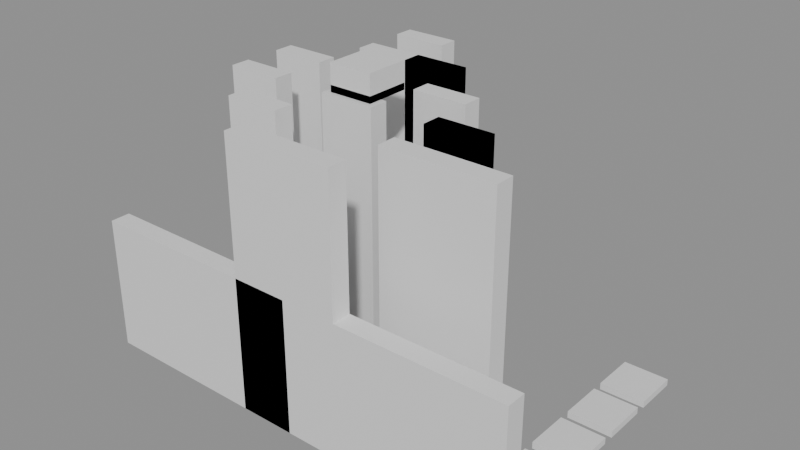# Source: building_lego.blend  (saved by Blender 5.0.119; exported with 4.5.12 LTS)
import bpy
from mathutils import Matrix  # noqa: F401  (used for matrix-valued properties, if any)

bpy.ops.wm.read_factory_settings(use_empty=True)
scene = bpy.context.scene
scene.name = 'Scene'

# ---- collections
col_01_paredes_externas = bpy.data.collections.new('01_Paredes_Externas'); scene.collection.children.link(col_01_paredes_externas)
col_02_paredes_internas = bpy.data.collections.new('02_Paredes_Internas'); scene.collection.children.link(col_02_paredes_internas)
col_03_pisos_escadas = bpy.data.collections.new('03_Pisos_Escadas'); scene.collection.children.link(col_03_pisos_escadas)
col_04_moveis_decoracoes = bpy.data.collections.new('04_Moveis_Decoracoes'); scene.collection.children.link(col_04_moveis_decoracoes)

# ---- materials (node trees are filled in below, after node groups)
mat_mat_parede_externa = bpy.data.materials.new('Mat_Parede_Externa')
mat_mat_parede_interna = bpy.data.materials.new('Mat_Parede_Interna')
mat_mat_pisos = bpy.data.materials.new('Mat_Pisos')
mat_mat_moveis = bpy.data.materials.new('Mat_Moveis')

# ---- material node trees
mat_mat_parede_externa.use_nodes = True; mat_mat_parede_externa.node_tree.nodes.clear()
_N = mat_mat_parede_externa.node_tree.nodes; _L = mat_mat_parede_externa.node_tree.links
n0 = _N.new('ShaderNodeBsdfPrincipled'); n0.name = 'BSDF - Pré-fundamentado'; n0.location = (-200, 100)
n1 = _N.new('ShaderNodeOutputMaterial'); n1.name = 'Saída de material'; n1.location = (200, 100)
_L.new(n0.outputs[0], n1.inputs[0])
n1.is_active_output = True
mat_mat_parede_interna.use_nodes = True; mat_mat_parede_interna.node_tree.nodes.clear()
_N = mat_mat_parede_interna.node_tree.nodes; _L = mat_mat_parede_interna.node_tree.links
n0 = _N.new('ShaderNodeBsdfPrincipled'); n0.name = 'BSDF - Pré-fundamentado'; n0.location = (-200, 100)
n1 = _N.new('ShaderNodeOutputMaterial'); n1.name = 'Saída de material'; n1.location = (200, 100)
_L.new(n0.outputs[0], n1.inputs[0])
n1.is_active_output = True
mat_mat_pisos.use_nodes = True; mat_mat_pisos.node_tree.nodes.clear()
_N = mat_mat_pisos.node_tree.nodes; _L = mat_mat_pisos.node_tree.links
n0 = _N.new('ShaderNodeBsdfPrincipled'); n0.name = 'BSDF - Pré-fundamentado'; n0.location = (-200, 100)
n1 = _N.new('ShaderNodeOutputMaterial'); n1.name = 'Saída de material'; n1.location = (200, 100)
_L.new(n0.outputs[0], n1.inputs[0])
n1.is_active_output = True
mat_mat_moveis.use_nodes = True; mat_mat_moveis.node_tree.nodes.clear()
_N = mat_mat_moveis.node_tree.nodes; _L = mat_mat_moveis.node_tree.links
n0 = _N.new('ShaderNodeBsdfPrincipled'); n0.name = 'BSDF - Pré-fundamentado'; n0.location = (-200, 100)
n1 = _N.new('ShaderNodeOutputMaterial'); n1.name = 'Saída de material'; n1.location = (200, 100)
_L.new(n0.outputs[0], n1.inputs[0])
n1.is_active_output = True

# ---- meshes
me_bloco_stone_wall_4312_2311_z0 = bpy.data.meshes.new('Bloco_stone_wall_4312_2311_z0')
me_bloco_stone_wall_4312_2311_z0.from_pydata([(-0.5, -0.175, -1.2), (0.5, -0.175, -1.2), (0.5, 0.175, -1.2), (-0.5, 0.175, -1.2), (-0.5, -0.175, 1.2), (0.5, -0.175, 1.2), (0.5, 0.175, 1.2), (-0.5, 0.175, 1.2)], [], [(0, 1, 2, 3), (4, 7, 6, 5), (0, 4, 5, 1), (2, 6, 7, 3), (0, 3, 7, 4), (1, 5, 6, 2)])
me_bloco_stone_wall_4312_2311_z0.materials.append(mat_mat_parede_externa)
me_bloco_stone_wall_4312_2311_z0.update()
me_bloco_stone_wall_4313_2311_z0 = bpy.data.meshes.new('Bloco_stone_wall_4313_2311_z0')
me_bloco_stone_wall_4313_2311_z0.from_pydata([(-0.5, -0.175, -1.2), (0.5, -0.175, -1.2), (0.5, 0.175, -1.2), (-0.5, 0.175, -1.2), (-0.5, -0.175, 1.2), (0.5, -0.175, 1.2), (0.5, 0.175, 1.2), (-0.5, 0.175, 1.2)], [], [(0, 1, 2, 3), (4, 7, 6, 5), (0, 4, 5, 1), (2, 6, 7, 3), (0, 3, 7, 4), (1, 5, 6, 2)])
me_bloco_stone_wall_4313_2311_z0.materials.append(mat_mat_parede_externa)
me_bloco_stone_wall_4313_2311_z0.update()
me_bloco_stone_wall_4314_2311_z0 = bpy.data.meshes.new('Bloco_stone_wall_4314_2311_z0')
me_bloco_stone_wall_4314_2311_z0.from_pydata([(-0.5, -0.175, -1.2), (0.5, -0.175, -1.2), (0.5, 0.175, -1.2), (-0.5, 0.175, -1.2), (-0.5, -0.175, 1.2), (0.5, -0.175, 1.2), (0.5, 0.175, 1.2), (-0.5, 0.175, 1.2)], [], [(0, 1, 2, 3), (4, 7, 6, 5), (0, 4, 5, 1), (2, 6, 7, 3), (0, 3, 7, 4), (1, 5, 6, 2)])
me_bloco_stone_wall_4314_2311_z0.materials.append(mat_mat_parede_externa)
me_bloco_stone_wall_4314_2311_z0.update()
me_bloco_stone_wall_4315_2311_z0 = bpy.data.meshes.new('Bloco_stone_wall_4315_2311_z0')
me_bloco_stone_wall_4315_2311_z0.from_pydata([(-0.5, -0.175, -1.2), (0.5, -0.175, -1.2), (0.5, 0.175, -1.2), (-0.5, 0.175, -1.2), (-0.5, -0.175, 1.2), (0.5, -0.175, 1.2), (0.5, 0.175, 1.2), (-0.5, 0.175, 1.2)], [], [(0, 1, 2, 3), (4, 7, 6, 5), (0, 4, 5, 1), (2, 6, 7, 3), (0, 3, 7, 4), (1, 5, 6, 2)])
me_bloco_stone_wall_4315_2311_z0.materials.append(mat_mat_parede_externa)
me_bloco_stone_wall_4315_2311_z0.update()
me_bloco_jungle_wall_4315_2311_z0 = bpy.data.meshes.new('Bloco_jungle_wall_4315_2311_z0')
me_bloco_jungle_wall_4315_2311_z0.from_pydata([(-0.5, -0.175, -1.2), (0.5, -0.175, -1.2), (0.5, 0.175, -1.2), (-0.5, 0.175, -1.2), (-0.5, -0.175, 1.2), (0.5, -0.175, 1.2), (0.5, 0.175, 1.2), (-0.5, 0.175, 1.2)], [], [(0, 1, 2, 3), (4, 7, 6, 5), (0, 4, 5, 1), (2, 6, 7, 3), (0, 3, 7, 4), (1, 5, 6, 2)])
me_bloco_jungle_wall_4315_2311_z0.materials.append(mat_mat_parede_externa)
me_bloco_jungle_wall_4315_2311_z0.update()
me_bloco_jungle_wall_4315_2311_z20 = bpy.data.meshes.new('Bloco_jungle_wall_4315_2311_z20')
me_bloco_jungle_wall_4315_2311_z20.from_pydata([(-0.5, -0.175, -1.2), (0.5, -0.175, -1.2), (0.5, 0.175, -1.2), (-0.5, 0.175, -1.2), (-0.5, -0.175, 1.2), (0.5, -0.175, 1.2), (0.5, 0.175, 1.2), (-0.5, 0.175, 1.2)], [], [(0, 1, 2, 3), (4, 7, 6, 5), (0, 4, 5, 1), (2, 6, 7, 3), (0, 3, 7, 4), (1, 5, 6, 2)])
me_bloco_jungle_wall_4315_2311_z20.materials.append(mat_mat_parede_externa)
me_bloco_jungle_wall_4315_2311_z20.update()
me_bloco_jungle_wall_4316_2311_z0 = bpy.data.meshes.new('Bloco_jungle_wall_4316_2311_z0')
me_bloco_jungle_wall_4316_2311_z0.from_pydata([(-0.5, -0.175, -1.2), (0.5, -0.175, -1.2), (0.5, 0.175, -1.2), (-0.5, 0.175, -1.2), (-0.5, -0.175, 1.2), (0.5, -0.175, 1.2), (0.5, 0.175, 1.2), (-0.5, 0.175, 1.2)], [], [(0, 1, 2, 3), (4, 7, 6, 5), (0, 4, 5, 1), (2, 6, 7, 3), (0, 3, 7, 4), (1, 5, 6, 2)])
me_bloco_jungle_wall_4316_2311_z0.materials.append(mat_mat_parede_externa)
me_bloco_jungle_wall_4316_2311_z0.update()
me_bloco_jungle_wall_4316_2311_z20 = bpy.data.meshes.new('Bloco_jungle_wall_4316_2311_z20')
me_bloco_jungle_wall_4316_2311_z20.from_pydata([(-0.5, -0.175, -1.2), (0.5, -0.175, -1.2), (0.5, 0.175, -1.2), (-0.5, 0.175, -1.2), (-0.5, -0.175, 1.2), (0.5, -0.175, 1.2), (0.5, 0.175, 1.2), (-0.5, 0.175, 1.2)], [], [(0, 1, 2, 3), (4, 7, 6, 5), (0, 4, 5, 1), (2, 6, 7, 3), (0, 3, 7, 4), (1, 5, 6, 2)])
me_bloco_jungle_wall_4316_2311_z20.materials.append(mat_mat_parede_externa)
me_bloco_jungle_wall_4316_2311_z20.update()
me_bloco_stone_wall_4317_2311_z0 = bpy.data.meshes.new('Bloco_stone_wall_4317_2311_z0')
me_bloco_stone_wall_4317_2311_z0.from_pydata([(-0.5, -0.175, -1.2), (0.5, -0.175, -1.2), (0.5, 0.175, -1.2), (-0.5, 0.175, -1.2), (-0.5, -0.175, 1.2), (0.5, -0.175, 1.2), (0.5, 0.175, 1.2), (-0.5, 0.175, 1.2)], [], [(0, 1, 2, 3), (4, 7, 6, 5), (0, 4, 5, 1), (2, 6, 7, 3), (0, 3, 7, 4), (1, 5, 6, 2)])
me_bloco_stone_wall_4317_2311_z0.materials.append(mat_mat_parede_externa)
me_bloco_stone_wall_4317_2311_z0.update()
me_bloco_stone_wall_4318_2311_z0 = bpy.data.meshes.new('Bloco_stone_wall_4318_2311_z0')
me_bloco_stone_wall_4318_2311_z0.from_pydata([(-0.5, -0.175, -1.2), (0.5, -0.175, -1.2), (0.5, 0.175, -1.2), (-0.5, 0.175, -1.2), (-0.5, -0.175, 1.2), (0.5, -0.175, 1.2), (0.5, 0.175, 1.2), (-0.5, 0.175, 1.2)], [], [(0, 1, 2, 3), (4, 7, 6, 5), (0, 4, 5, 1), (2, 6, 7, 3), (0, 3, 7, 4), (1, 5, 6, 2)])
me_bloco_stone_wall_4318_2311_z0.materials.append(mat_mat_parede_externa)
me_bloco_stone_wall_4318_2311_z0.update()
me_bloco_stone_wall_4319_2311_z0 = bpy.data.meshes.new('Bloco_stone_wall_4319_2311_z0')
me_bloco_stone_wall_4319_2311_z0.from_pydata([(-0.5, -0.175, -1.2), (0.5, -0.175, -1.2), (0.5, 0.175, -1.2), (-0.5, 0.175, -1.2), (-0.5, -0.175, 1.2), (0.5, -0.175, 1.2), (0.5, 0.175, 1.2), (-0.5, 0.175, 1.2)], [], [(0, 1, 2, 3), (4, 7, 6, 5), (0, 4, 5, 1), (2, 6, 7, 3), (0, 3, 7, 4), (1, 5, 6, 2)])
me_bloco_stone_wall_4319_2311_z0.materials.append(mat_mat_parede_externa)
me_bloco_stone_wall_4319_2311_z0.update()
me_bloco_stone_arch_4314_2316_z0 = bpy.data.meshes.new('Bloco_stone_arch_4314_2316_z0')
me_bloco_stone_arch_4314_2316_z0.from_pydata([(-0.5, -0.175, -1.2), (0.5, -0.175, -1.2), (0.5, 0.175, -1.2), (-0.5, 0.175, -1.2), (-0.5, -0.175, 1.2), (0.5, -0.175, 1.2), (0.5, 0.175, 1.2), (-0.5, 0.175, 1.2)], [], [(0, 1, 2, 3), (4, 7, 6, 5), (0, 4, 5, 1), (2, 6, 7, 3), (0, 3, 7, 4), (1, 5, 6, 2)])
me_bloco_stone_arch_4314_2316_z0.materials.append(mat_mat_parede_externa)
me_bloco_stone_arch_4314_2316_z0.update()
me_bloco_stone_arch_4314_2316_z20 = bpy.data.meshes.new('Bloco_stone_arch_4314_2316_z20')
me_bloco_stone_arch_4314_2316_z20.from_pydata([(-0.5, -0.175, -1.2), (0.5, -0.175, -1.2), (0.5, 0.175, -1.2), (-0.5, 0.175, -1.2), (-0.5, -0.175, 1.2), (0.5, -0.175, 1.2), (0.5, 0.175, 1.2), (-0.5, 0.175, 1.2)], [], [(0, 1, 2, 3), (4, 7, 6, 5), (0, 4, 5, 1), (2, 6, 7, 3), (0, 3, 7, 4), (1, 5, 6, 2)])
me_bloco_stone_arch_4314_2316_z20.materials.append(mat_mat_parede_externa)
me_bloco_stone_arch_4314_2316_z20.update()
me_bloco_jungle_wall_4314_2312_z0 = bpy.data.meshes.new('Bloco_jungle_wall_4314_2312_z0')
me_bloco_jungle_wall_4314_2312_z0.from_pydata([(-0.5, -0.175, -1.2), (0.5, -0.175, -1.2), (0.5, 0.175, -1.2), (-0.5, 0.175, -1.2), (-0.5, -0.175, 1.2), (0.5, -0.175, 1.2), (0.5, 0.175, 1.2), (-0.5, 0.175, 1.2)], [], [(0, 1, 2, 3), (4, 7, 6, 5), (0, 4, 5, 1), (2, 6, 7, 3), (0, 3, 7, 4), (1, 5, 6, 2)])
me_bloco_jungle_wall_4314_2312_z0.materials.append(mat_mat_parede_interna)
me_bloco_jungle_wall_4314_2312_z0.update()
me_bloco_jungle_wall_4314_2312_z20 = bpy.data.meshes.new('Bloco_jungle_wall_4314_2312_z20')
me_bloco_jungle_wall_4314_2312_z20.from_pydata([(-0.5, -0.175, -1.2), (0.5, -0.175, -1.2), (0.5, 0.175, -1.2), (-0.5, 0.175, -1.2), (-0.5, -0.175, 1.2), (0.5, -0.175, 1.2), (0.5, 0.175, 1.2), (-0.5, 0.175, 1.2)], [], [(0, 1, 2, 3), (4, 7, 6, 5), (0, 4, 5, 1), (2, 6, 7, 3), (0, 3, 7, 4), (1, 5, 6, 2)])
me_bloco_jungle_wall_4314_2312_z20.materials.append(mat_mat_parede_interna)
me_bloco_jungle_wall_4314_2312_z20.update()
me_bloco_jungle_wall_4317_2312_z0 = bpy.data.meshes.new('Bloco_jungle_wall_4317_2312_z0')
me_bloco_jungle_wall_4317_2312_z0.from_pydata([(-0.5, -0.175, -1.2), (0.5, -0.175, -1.2), (0.5, 0.175, -1.2), (-0.5, 0.175, -1.2), (-0.5, -0.175, 1.2), (0.5, -0.175, 1.2), (0.5, 0.175, 1.2), (-0.5, 0.175, 1.2)], [], [(0, 1, 2, 3), (4, 7, 6, 5), (0, 4, 5, 1), (2, 6, 7, 3), (0, 3, 7, 4), (1, 5, 6, 2)])
me_bloco_jungle_wall_4317_2312_z0.materials.append(mat_mat_parede_interna)
me_bloco_jungle_wall_4317_2312_z0.update()
me_bloco_jungle_wall_4317_2312_z20 = bpy.data.meshes.new('Bloco_jungle_wall_4317_2312_z20')
me_bloco_jungle_wall_4317_2312_z20.from_pydata([(-0.5, -0.175, -1.2), (0.5, -0.175, -1.2), (0.5, 0.175, -1.2), (-0.5, 0.175, -1.2), (-0.5, -0.175, 1.2), (0.5, -0.175, 1.2), (0.5, 0.175, 1.2), (-0.5, 0.175, 1.2)], [], [(0, 1, 2, 3), (4, 7, 6, 5), (0, 4, 5, 1), (2, 6, 7, 3), (0, 3, 7, 4), (1, 5, 6, 2)])
me_bloco_jungle_wall_4317_2312_z20.materials.append(mat_mat_parede_interna)
me_bloco_jungle_wall_4317_2312_z20.update()
me_bloco_stone_arch_4318_2312_z0 = bpy.data.meshes.new('Bloco_stone_arch_4318_2312_z0')
me_bloco_stone_arch_4318_2312_z0.from_pydata([(-0.5, -0.175, -1.2), (0.5, -0.175, -1.2), (0.5, 0.175, -1.2), (-0.5, 0.175, -1.2), (-0.5, -0.175, 1.2), (0.5, -0.175, 1.2), (0.5, 0.175, 1.2), (-0.5, 0.175, 1.2)], [], [(0, 1, 2, 3), (4, 7, 6, 5), (0, 4, 5, 1), (2, 6, 7, 3), (0, 3, 7, 4), (1, 5, 6, 2)])
me_bloco_stone_arch_4318_2312_z0.materials.append(mat_mat_parede_interna)
me_bloco_stone_arch_4318_2312_z0.update()
me_bloco_stone_arch_4318_2312_z20 = bpy.data.meshes.new('Bloco_stone_arch_4318_2312_z20')
me_bloco_stone_arch_4318_2312_z20.from_pydata([(-0.5, -0.175, -1.2), (0.5, -0.175, -1.2), (0.5, 0.175, -1.2), (-0.5, 0.175, -1.2), (-0.5, -0.175, 1.2), (0.5, -0.175, 1.2), (0.5, 0.175, 1.2), (-0.5, 0.175, 1.2)], [], [(0, 1, 2, 3), (4, 7, 6, 5), (0, 4, 5, 1), (2, 6, 7, 3), (0, 3, 7, 4), (1, 5, 6, 2)])
me_bloco_stone_arch_4318_2312_z20.materials.append(mat_mat_parede_interna)
me_bloco_stone_arch_4318_2312_z20.update()
me_bloco_jungle_wall_4313_2313_z0 = bpy.data.meshes.new('Bloco_jungle_wall_4313_2313_z0')
me_bloco_jungle_wall_4313_2313_z0.from_pydata([(-0.5, -0.175, -1.2), (0.5, -0.175, -1.2), (0.5, 0.175, -1.2), (-0.5, 0.175, -1.2), (-0.5, -0.175, 1.2), (0.5, -0.175, 1.2), (0.5, 0.175, 1.2), (-0.5, 0.175, 1.2)], [], [(0, 1, 2, 3), (4, 7, 6, 5), (0, 4, 5, 1), (2, 6, 7, 3), (0, 3, 7, 4), (1, 5, 6, 2)])
me_bloco_jungle_wall_4313_2313_z0.materials.append(mat_mat_parede_interna)
me_bloco_jungle_wall_4313_2313_z0.update()
me_bloco_jungle_wall_4313_2313_z20 = bpy.data.meshes.new('Bloco_jungle_wall_4313_2313_z20')
me_bloco_jungle_wall_4313_2313_z20.from_pydata([(-0.5, -0.175, -1.2), (0.5, -0.175, -1.2), (0.5, 0.175, -1.2), (-0.5, 0.175, -1.2), (-0.5, -0.175, 1.2), (0.5, -0.175, 1.2), (0.5, 0.175, 1.2), (-0.5, 0.175, 1.2)], [], [(0, 1, 2, 3), (4, 7, 6, 5), (0, 4, 5, 1), (2, 6, 7, 3), (0, 3, 7, 4), (1, 5, 6, 2)])
me_bloco_jungle_wall_4313_2313_z20.materials.append(mat_mat_parede_interna)
me_bloco_jungle_wall_4313_2313_z20.update()
me_bloco_stone_wall_4315_2313_z0 = bpy.data.meshes.new('Bloco_stone_wall_4315_2313_z0')
me_bloco_stone_wall_4315_2313_z0.from_pydata([(-0.5, -0.175, -1.2), (0.5, -0.175, -1.2), (0.5, 0.175, -1.2), (-0.5, 0.175, -1.2), (-0.5, -0.175, 1.2), (0.5, -0.175, 1.2), (0.5, 0.175, 1.2), (-0.5, 0.175, 1.2)], [], [(0, 1, 2, 3), (4, 7, 6, 5), (0, 4, 5, 1), (2, 6, 7, 3), (0, 3, 7, 4), (1, 5, 6, 2)])
me_bloco_stone_wall_4315_2313_z0.materials.append(mat_mat_parede_interna)
me_bloco_stone_wall_4315_2313_z0.update()
me_bloco_stone_wall_4315_2313_z20 = bpy.data.meshes.new('Bloco_stone_wall_4315_2313_z20')
me_bloco_stone_wall_4315_2313_z20.from_pydata([(-0.5, -0.175, -1.2), (0.5, -0.175, -1.2), (0.5, 0.175, -1.2), (-0.5, 0.175, -1.2), (-0.5, -0.175, 1.2), (0.5, -0.175, 1.2), (0.5, 0.175, 1.2), (-0.5, 0.175, 1.2)], [], [(0, 1, 2, 3), (4, 7, 6, 5), (0, 4, 5, 1), (2, 6, 7, 3), (0, 3, 7, 4), (1, 5, 6, 2)])
me_bloco_stone_wall_4315_2313_z20.materials.append(mat_mat_parede_interna)
me_bloco_stone_wall_4315_2313_z20.update()
me_bloco_jungle_wall_4317_2313_z0 = bpy.data.meshes.new('Bloco_jungle_wall_4317_2313_z0')
me_bloco_jungle_wall_4317_2313_z0.from_pydata([(-0.5, -0.175, -1.2), (0.5, -0.175, -1.2), (0.5, 0.175, -1.2), (-0.5, 0.175, -1.2), (-0.5, -0.175, 1.2), (0.5, -0.175, 1.2), (0.5, 0.175, 1.2), (-0.5, 0.175, 1.2)], [], [(0, 1, 2, 3), (4, 7, 6, 5), (0, 4, 5, 1), (2, 6, 7, 3), (0, 3, 7, 4), (1, 5, 6, 2)])
me_bloco_jungle_wall_4317_2313_z0.materials.append(mat_mat_parede_interna)
me_bloco_jungle_wall_4317_2313_z0.update()
me_bloco_jungle_wall_4317_2313_z0_001 = bpy.data.meshes.new('Bloco_jungle_wall_4317_2313_z0.001')
me_bloco_jungle_wall_4317_2313_z0_001.from_pydata([(-0.5, -0.175, -1.2), (0.5, -0.175, -1.2), (0.5, 0.175, -1.2), (-0.5, 0.175, -1.2), (-0.5, -0.175, 1.2), (0.5, -0.175, 1.2), (0.5, 0.175, 1.2), (-0.5, 0.175, 1.2)], [], [(0, 1, 2, 3), (4, 7, 6, 5), (0, 4, 5, 1), (2, 6, 7, 3), (0, 3, 7, 4), (1, 5, 6, 2)])
me_bloco_jungle_wall_4317_2313_z0_001.materials.append(mat_mat_parede_interna)
me_bloco_jungle_wall_4317_2313_z0_001.update()
me_bloco_jungle_wall_4317_2313_z20 = bpy.data.meshes.new('Bloco_jungle_wall_4317_2313_z20')
me_bloco_jungle_wall_4317_2313_z20.from_pydata([(-0.5, -0.175, -1.2), (0.5, -0.175, -1.2), (0.5, 0.175, -1.2), (-0.5, 0.175, -1.2), (-0.5, -0.175, 1.2), (0.5, -0.175, 1.2), (0.5, 0.175, 1.2), (-0.5, 0.175, 1.2)], [], [(0, 1, 2, 3), (4, 7, 6, 5), (0, 4, 5, 1), (2, 6, 7, 3), (0, 3, 7, 4), (1, 5, 6, 2)])
me_bloco_jungle_wall_4317_2313_z20.materials.append(mat_mat_parede_interna)
me_bloco_jungle_wall_4317_2313_z20.update()
me_bloco_jungle_wall_4317_2313_z20_001 = bpy.data.meshes.new('Bloco_jungle_wall_4317_2313_z20.001')
me_bloco_jungle_wall_4317_2313_z20_001.from_pydata([(-0.5, -0.175, -1.2), (0.5, -0.175, -1.2), (0.5, 0.175, -1.2), (-0.5, 0.175, -1.2), (-0.5, -0.175, 1.2), (0.5, -0.175, 1.2), (0.5, 0.175, 1.2), (-0.5, 0.175, 1.2)], [], [(0, 1, 2, 3), (4, 7, 6, 5), (0, 4, 5, 1), (2, 6, 7, 3), (0, 3, 7, 4), (1, 5, 6, 2)])
me_bloco_jungle_wall_4317_2313_z20_001.materials.append(mat_mat_parede_interna)
me_bloco_jungle_wall_4317_2313_z20_001.update()
me_bloco_jungle_wall_4313_2314_z0 = bpy.data.meshes.new('Bloco_jungle_wall_4313_2314_z0')
me_bloco_jungle_wall_4313_2314_z0.from_pydata([(-0.5, -0.175, -1.2), (0.5, -0.175, -1.2), (0.5, 0.175, -1.2), (-0.5, 0.175, -1.2), (-0.5, -0.175, 1.2), (0.5, -0.175, 1.2), (0.5, 0.175, 1.2), (-0.5, 0.175, 1.2)], [], [(0, 1, 2, 3), (4, 7, 6, 5), (0, 4, 5, 1), (2, 6, 7, 3), (0, 3, 7, 4), (1, 5, 6, 2)])
me_bloco_jungle_wall_4313_2314_z0.materials.append(mat_mat_parede_interna)
me_bloco_jungle_wall_4313_2314_z0.update()
me_bloco_jungle_wall_4313_2314_z20 = bpy.data.meshes.new('Bloco_jungle_wall_4313_2314_z20')
me_bloco_jungle_wall_4313_2314_z20.from_pydata([(-0.5, -0.175, -1.2), (0.5, -0.175, -1.2), (0.5, 0.175, -1.2), (-0.5, 0.175, -1.2), (-0.5, -0.175, 1.2), (0.5, -0.175, 1.2), (0.5, 0.175, 1.2), (-0.5, 0.175, 1.2)], [], [(0, 1, 2, 3), (4, 7, 6, 5), (0, 4, 5, 1), (2, 6, 7, 3), (0, 3, 7, 4), (1, 5, 6, 2)])
me_bloco_jungle_wall_4313_2314_z20.materials.append(mat_mat_parede_interna)
me_bloco_jungle_wall_4313_2314_z20.update()
me_bloco_jungle_wall_4316_2314_z0 = bpy.data.meshes.new('Bloco_jungle_wall_4316_2314_z0')
me_bloco_jungle_wall_4316_2314_z0.from_pydata([(-0.5, -0.175, -1.2), (0.5, -0.175, -1.2), (0.5, 0.175, -1.2), (-0.5, 0.175, -1.2), (-0.5, -0.175, 1.2), (0.5, -0.175, 1.2), (0.5, 0.175, 1.2), (-0.5, 0.175, 1.2)], [], [(0, 1, 2, 3), (4, 7, 6, 5), (0, 4, 5, 1), (2, 6, 7, 3), (0, 3, 7, 4), (1, 5, 6, 2)])
me_bloco_jungle_wall_4316_2314_z0.materials.append(mat_mat_parede_interna)
me_bloco_jungle_wall_4316_2314_z0.update()
me_bloco_stone_arch_4316_2314_z1 = bpy.data.meshes.new('Bloco_stone_arch_4316_2314_z1')
me_bloco_stone_arch_4316_2314_z1.from_pydata([(-0.5, -0.175, -1.2), (0.5, -0.175, -1.2), (0.5, 0.175, -1.2), (-0.5, 0.175, -1.2), (-0.5, -0.175, 1.2), (0.5, -0.175, 1.2), (0.5, 0.175, 1.2), (-0.5, 0.175, 1.2)], [], [(0, 1, 2, 3), (4, 7, 6, 5), (0, 4, 5, 1), (2, 6, 7, 3), (0, 3, 7, 4), (1, 5, 6, 2)])
me_bloco_stone_arch_4316_2314_z1.materials.append(mat_mat_parede_interna)
me_bloco_stone_arch_4316_2314_z1.update()
me_bloco_jungle_wall_4316_2314_z20 = bpy.data.meshes.new('Bloco_jungle_wall_4316_2314_z20')
me_bloco_jungle_wall_4316_2314_z20.from_pydata([(-0.5, -0.175, -1.2), (0.5, -0.175, -1.2), (0.5, 0.175, -1.2), (-0.5, 0.175, -1.2), (-0.5, -0.175, 1.2), (0.5, -0.175, 1.2), (0.5, 0.175, 1.2), (-0.5, 0.175, 1.2)], [], [(0, 1, 2, 3), (4, 7, 6, 5), (0, 4, 5, 1), (2, 6, 7, 3), (0, 3, 7, 4), (1, 5, 6, 2)])
me_bloco_jungle_wall_4316_2314_z20.materials.append(mat_mat_parede_interna)
me_bloco_jungle_wall_4316_2314_z20.update()
me_bloco_jungle_wall_4314_2315_z0 = bpy.data.meshes.new('Bloco_jungle_wall_4314_2315_z0')
me_bloco_jungle_wall_4314_2315_z0.from_pydata([(-0.5, -0.175, -1.2), (0.5, -0.175, -1.2), (0.5, 0.175, -1.2), (-0.5, 0.175, -1.2), (-0.5, -0.175, 1.2), (0.5, -0.175, 1.2), (0.5, 0.175, 1.2), (-0.5, 0.175, 1.2)], [], [(0, 1, 2, 3), (4, 7, 6, 5), (0, 4, 5, 1), (2, 6, 7, 3), (0, 3, 7, 4), (1, 5, 6, 2)])
me_bloco_jungle_wall_4314_2315_z0.materials.append(mat_mat_parede_interna)
me_bloco_jungle_wall_4314_2315_z0.update()
me_bloco_jungle_wall_4314_2315_z20 = bpy.data.meshes.new('Bloco_jungle_wall_4314_2315_z20')
me_bloco_jungle_wall_4314_2315_z20.from_pydata([(-0.5, -0.175, -1.2), (0.5, -0.175, -1.2), (0.5, 0.175, -1.2), (-0.5, 0.175, -1.2), (-0.5, -0.175, 1.2), (0.5, -0.175, 1.2), (0.5, 0.175, 1.2), (-0.5, 0.175, 1.2)], [], [(0, 1, 2, 3), (4, 7, 6, 5), (0, 4, 5, 1), (2, 6, 7, 3), (0, 3, 7, 4), (1, 5, 6, 2)])
me_bloco_jungle_wall_4314_2315_z20.materials.append(mat_mat_parede_interna)
me_bloco_jungle_wall_4314_2315_z20.update()
me_bloco_jungle_wall_4315_2315_z0 = bpy.data.meshes.new('Bloco_jungle_wall_4315_2315_z0')
me_bloco_jungle_wall_4315_2315_z0.from_pydata([(-0.5, -0.175, -1.2), (0.5, -0.175, -1.2), (0.5, 0.175, -1.2), (-0.5, 0.175, -1.2), (-0.5, -0.175, 1.2), (0.5, -0.175, 1.2), (0.5, 0.175, 1.2), (-0.5, 0.175, 1.2)], [], [(0, 1, 2, 3), (4, 7, 6, 5), (0, 4, 5, 1), (2, 6, 7, 3), (0, 3, 7, 4), (1, 5, 6, 2)])
me_bloco_jungle_wall_4315_2315_z0.materials.append(mat_mat_parede_interna)
me_bloco_jungle_wall_4315_2315_z0.update()
me_bloco_jungle_wall_4315_2315_z0_001 = bpy.data.meshes.new('Bloco_jungle_wall_4315_2315_z0.001')
me_bloco_jungle_wall_4315_2315_z0_001.from_pydata([(-0.5, -0.175, -1.2), (0.5, -0.175, -1.2), (0.5, 0.175, -1.2), (-0.5, 0.175, -1.2), (-0.5, -0.175, 1.2), (0.5, -0.175, 1.2), (0.5, 0.175, 1.2), (-0.5, 0.175, 1.2)], [], [(0, 1, 2, 3), (4, 7, 6, 5), (0, 4, 5, 1), (2, 6, 7, 3), (0, 3, 7, 4), (1, 5, 6, 2)])
me_bloco_jungle_wall_4315_2315_z0_001.materials.append(mat_mat_parede_interna)
me_bloco_jungle_wall_4315_2315_z0_001.update()
me_bloco_jungle_wall_4315_2315_z20 = bpy.data.meshes.new('Bloco_jungle_wall_4315_2315_z20')
me_bloco_jungle_wall_4315_2315_z20.from_pydata([(-0.5, -0.175, -1.2), (0.5, -0.175, -1.2), (0.5, 0.175, -1.2), (-0.5, 0.175, -1.2), (-0.5, -0.175, 1.2), (0.5, -0.175, 1.2), (0.5, 0.175, 1.2), (-0.5, 0.175, 1.2)], [], [(0, 1, 2, 3), (4, 7, 6, 5), (0, 4, 5, 1), (2, 6, 7, 3), (0, 3, 7, 4), (1, 5, 6, 2)])
me_bloco_jungle_wall_4315_2315_z20.materials.append(mat_mat_parede_interna)
me_bloco_jungle_wall_4315_2315_z20.update()
me_bloco_jungle_wall_4315_2315_z20_001 = bpy.data.meshes.new('Bloco_jungle_wall_4315_2315_z20.001')
me_bloco_jungle_wall_4315_2315_z20_001.from_pydata([(-0.5, -0.175, -1.2), (0.5, -0.175, -1.2), (0.5, 0.175, -1.2), (-0.5, 0.175, -1.2), (-0.5, -0.175, 1.2), (0.5, -0.175, 1.2), (0.5, 0.175, 1.2), (-0.5, 0.175, 1.2)], [], [(0, 1, 2, 3), (4, 7, 6, 5), (0, 4, 5, 1), (2, 6, 7, 3), (0, 3, 7, 4), (1, 5, 6, 2)])
me_bloco_jungle_wall_4315_2315_z20_001.materials.append(mat_mat_parede_interna)
me_bloco_jungle_wall_4315_2315_z20_001.update()
me_piso_cave_steps_4315_2312_z0 = bpy.data.meshes.new('Piso_cave_steps_4315_2312_z0')
me_piso_cave_steps_4315_2312_z0.from_pydata([(-0.5, -0.5, -0.05), (0.5, -0.5, -0.05), (0.5, 0.5, -0.05), (-0.5, 0.5, -0.05), (-0.5, -0.5, 0.05), (0.5, -0.5, 0.05), (0.5, 0.5, 0.05), (-0.5, 0.5, 0.05)], [], [(0, 1, 2, 3), (4, 7, 6, 5), (0, 4, 5, 1), (2, 6, 7, 3), (0, 3, 7, 4), (1, 5, 6, 2)])
me_piso_cave_steps_4315_2312_z0.materials.append(mat_mat_pisos)
me_piso_cave_steps_4315_2312_z0.update()
me_piso_cave_steps_4316_2312_z0 = bpy.data.meshes.new('Piso_cave_steps_4316_2312_z0')
me_piso_cave_steps_4316_2312_z0.from_pydata([(-0.5, -0.5, -0.05), (0.5, -0.5, -0.05), (0.5, 0.5, -0.05), (-0.5, 0.5, -0.05), (-0.5, -0.5, 0.05), (0.5, -0.5, 0.05), (0.5, 0.5, 0.05), (-0.5, 0.5, 0.05)], [], [(0, 1, 2, 3), (4, 7, 6, 5), (0, 4, 5, 1), (2, 6, 7, 3), (0, 3, 7, 4), (1, 5, 6, 2)])
me_piso_cave_steps_4316_2312_z0.materials.append(mat_mat_pisos)
me_piso_cave_steps_4316_2312_z0.update()
me_piso_stone_4315_2313_z0 = bpy.data.meshes.new('Piso_stone_4315_2313_z0')
me_piso_stone_4315_2313_z0.from_pydata([(-0.5, -0.5, -0.05), (0.5, -0.5, -0.05), (0.5, 0.5, -0.05), (-0.5, 0.5, -0.05), (-0.5, -0.5, 0.05), (0.5, -0.5, 0.05), (0.5, 0.5, 0.05), (-0.5, 0.5, 0.05)], [], [(0, 1, 2, 3), (4, 7, 6, 5), (0, 4, 5, 1), (2, 6, 7, 3), (0, 3, 7, 4), (1, 5, 6, 2)])
me_piso_stone_4315_2313_z0.materials.append(mat_mat_pisos)
me_piso_stone_4315_2313_z0.update()
me_piso_cave_steps_4315_2313_z0 = bpy.data.meshes.new('Piso_cave_steps_4315_2313_z0')
me_piso_cave_steps_4315_2313_z0.from_pydata([(-0.5, -0.5, -0.05), (0.5, -0.5, -0.05), (0.5, 0.5, -0.05), (-0.5, 0.5, -0.05), (-0.5, -0.5, 0.05), (0.5, -0.5, 0.05), (0.5, 0.5, 0.05), (-0.5, 0.5, 0.05)], [], [(0, 1, 2, 3), (4, 7, 6, 5), (0, 4, 5, 1), (2, 6, 7, 3), (0, 3, 7, 4), (1, 5, 6, 2)])
me_piso_cave_steps_4315_2313_z0.materials.append(mat_mat_pisos)
me_piso_cave_steps_4315_2313_z0.update()
me_piso_cave_steps_4316_2313_z0 = bpy.data.meshes.new('Piso_cave_steps_4316_2313_z0')
me_piso_cave_steps_4316_2313_z0.from_pydata([(-0.5, -0.5, -0.05), (0.5, -0.5, -0.05), (0.5, 0.5, -0.05), (-0.5, 0.5, -0.05), (-0.5, -0.5, 0.05), (0.5, -0.5, 0.05), (0.5, 0.5, 0.05), (-0.5, 0.5, 0.05)], [], [(0, 1, 2, 3), (4, 7, 6, 5), (0, 4, 5, 1), (2, 6, 7, 3), (0, 3, 7, 4), (1, 5, 6, 2)])
me_piso_cave_steps_4316_2313_z0.materials.append(mat_mat_pisos)
me_piso_cave_steps_4316_2313_z0.update()
me_movel_dirt_4319_2312_z0 = bpy.data.meshes.new('Movel_dirt_4319_2312_z0')
me_movel_dirt_4319_2312_z0.from_pydata([(-0.4, -0.4, -0.06), (0.4, -0.4, -0.06), (0.4, 0.4, -0.06), (-0.4, 0.4, -0.06), (-0.4, -0.4, 0.06), (0.4, -0.4, 0.06), (0.4, 0.4, 0.06), (-0.4, 0.4, 0.06)], [], [(0, 1, 2, 3), (4, 7, 6, 5), (0, 4, 5, 1), (2, 6, 7, 3), (0, 3, 7, 4), (1, 5, 6, 2)])
me_movel_dirt_4319_2312_z0.materials.append(mat_mat_moveis)
me_movel_dirt_4319_2312_z0.update()
me_movel_light_4315_2313_z40 = bpy.data.meshes.new('Movel_light_4315_2313_z40')
me_movel_light_4315_2313_z40.from_pydata([(-0.4, -0.4, -0.06), (0.4, -0.4, -0.06), (0.4, 0.4, -0.06), (-0.4, 0.4, -0.06), (-0.4, -0.4, 0.06), (0.4, -0.4, 0.06), (0.4, 0.4, 0.06), (-0.4, 0.4, 0.06)], [], [(0, 1, 2, 3), (4, 7, 6, 5), (0, 4, 5, 1), (2, 6, 7, 3), (0, 3, 7, 4), (1, 5, 6, 2)])
me_movel_light_4315_2313_z40.materials.append(mat_mat_moveis)
me_movel_light_4315_2313_z40.update()
me_movel_pylon_4315_2313_z40 = bpy.data.meshes.new('Movel_pylon_4315_2313_z40')
me_movel_pylon_4315_2313_z40.from_pydata([(-0.4, -0.4, -0.24), (0.4, -0.4, -0.24), (0.4, 0.4, -0.24), (-0.4, 0.4, -0.24), (-0.4, -0.4, 0.24), (0.4, -0.4, 0.24), (0.4, 0.4, 0.24), (-0.4, 0.4, 0.24)], [], [(0, 1, 2, 3), (4, 7, 6, 5), (0, 4, 5, 1), (2, 6, 7, 3), (0, 3, 7, 4), (1, 5, 6, 2)])
me_movel_pylon_4315_2313_z40.materials.append(mat_mat_moveis)
me_movel_pylon_4315_2313_z40.update()
me_movel_dirt_4319_2313_z0 = bpy.data.meshes.new('Movel_dirt_4319_2313_z0')
me_movel_dirt_4319_2313_z0.from_pydata([(-0.4, -0.4, -0.06), (0.4, -0.4, -0.06), (0.4, 0.4, -0.06), (-0.4, 0.4, -0.06), (-0.4, -0.4, 0.06), (0.4, -0.4, 0.06), (0.4, 0.4, 0.06), (-0.4, 0.4, 0.06)], [], [(0, 1, 2, 3), (4, 7, 6, 5), (0, 4, 5, 1), (2, 6, 7, 3), (0, 3, 7, 4), (1, 5, 6, 2)])
me_movel_dirt_4319_2313_z0.materials.append(mat_mat_moveis)
me_movel_dirt_4319_2313_z0.update()
me_movel_dirt_4319_2314_z0 = bpy.data.meshes.new('Movel_dirt_4319_2314_z0')
me_movel_dirt_4319_2314_z0.from_pydata([(-0.4, -0.4, -0.06), (0.4, -0.4, -0.06), (0.4, 0.4, -0.06), (-0.4, 0.4, -0.06), (-0.4, -0.4, 0.06), (0.4, -0.4, 0.06), (0.4, 0.4, 0.06), (-0.4, 0.4, 0.06)], [], [(0, 1, 2, 3), (4, 7, 6, 5), (0, 4, 5, 1), (2, 6, 7, 3), (0, 3, 7, 4), (1, 5, 6, 2)])
me_movel_dirt_4319_2314_z0.materials.append(mat_mat_moveis)
me_movel_dirt_4319_2314_z0.update()
me_movel_rock_4312_2315_z_1 = bpy.data.meshes.new('Movel_rock_4312_2315_z-1')
me_movel_rock_4312_2315_z_1.from_pydata([(-0.4, -0.4, -0.18), (0.4, -0.4, -0.18), (0.4, 0.4, -0.18), (-0.4, 0.4, -0.18), (-0.4, -0.4, 0.18), (0.4, -0.4, 0.18), (0.4, 0.4, 0.18), (-0.4, 0.4, 0.18)], [], [(0, 1, 2, 3), (4, 7, 6, 5), (0, 4, 5, 1), (2, 6, 7, 3), (0, 3, 7, 4), (1, 5, 6, 2)])
me_movel_rock_4312_2315_z_1.materials.append(mat_mat_moveis)
me_movel_rock_4312_2315_z_1.update()
me_movel_dirt_4319_2315_z0 = bpy.data.meshes.new('Movel_dirt_4319_2315_z0')
me_movel_dirt_4319_2315_z0.from_pydata([(-0.4, -0.4, -0.06), (0.4, -0.4, -0.06), (0.4, 0.4, -0.06), (-0.4, 0.4, -0.06), (-0.4, -0.4, 0.06), (0.4, -0.4, 0.06), (0.4, 0.4, 0.06), (-0.4, 0.4, 0.06)], [], [(0, 1, 2, 3), (4, 7, 6, 5), (0, 4, 5, 1), (2, 6, 7, 3), (0, 3, 7, 4), (1, 5, 6, 2)])
me_movel_dirt_4319_2315_z0.materials.append(mat_mat_moveis)
me_movel_dirt_4319_2315_z0.update()

# ---- objects
ob_parede_externa_norte_y2311_x4312_4319 = bpy.data.objects.new('Parede_Externa_Norte_Y2311_X4312_4319', None)
ob_bloco_stone_wall_4312_2311_z0 = bpy.data.objects.new('Bloco_stone_wall_4312_2311_z0', me_bloco_stone_wall_4312_2311_z0)
ob_bloco_stone_wall_4313_2311_z0 = bpy.data.objects.new('Bloco_stone_wall_4313_2311_z0', me_bloco_stone_wall_4313_2311_z0)
ob_bloco_stone_wall_4314_2311_z0 = bpy.data.objects.new('Bloco_stone_wall_4314_2311_z0', me_bloco_stone_wall_4314_2311_z0)
ob_bloco_stone_wall_4315_2311_z0 = bpy.data.objects.new('Bloco_stone_wall_4315_2311_z0', me_bloco_stone_wall_4315_2311_z0)
ob_bloco_jungle_wall_4315_2311_z0 = bpy.data.objects.new('Bloco_jungle_wall_4315_2311_z0', me_bloco_jungle_wall_4315_2311_z0)
ob_bloco_jungle_wall_4315_2311_z20 = bpy.data.objects.new('Bloco_jungle_wall_4315_2311_z20', me_bloco_jungle_wall_4315_2311_z20)
ob_bloco_jungle_wall_4316_2311_z0 = bpy.data.objects.new('Bloco_jungle_wall_4316_2311_z0', me_bloco_jungle_wall_4316_2311_z0)
ob_bloco_jungle_wall_4316_2311_z20 = bpy.data.objects.new('Bloco_jungle_wall_4316_2311_z20', me_bloco_jungle_wall_4316_2311_z20)
ob_bloco_stone_wall_4317_2311_z0 = bpy.data.objects.new('Bloco_stone_wall_4317_2311_z0', me_bloco_stone_wall_4317_2311_z0)
ob_bloco_stone_wall_4318_2311_z0 = bpy.data.objects.new('Bloco_stone_wall_4318_2311_z0', me_bloco_stone_wall_4318_2311_z0)
ob_bloco_stone_wall_4319_2311_z0 = bpy.data.objects.new('Bloco_stone_wall_4319_2311_z0', me_bloco_stone_wall_4319_2311_z0)
ob_parede_externa_sul_y2316_x4314_4314 = bpy.data.objects.new('Parede_Externa_Sul_Y2316_X4314_4314', None)
ob_bloco_stone_arch_4314_2316_z0 = bpy.data.objects.new('Bloco_stone_arch_4314_2316_z0', me_bloco_stone_arch_4314_2316_z0)
ob_bloco_stone_arch_4314_2316_z20 = bpy.data.objects.new('Bloco_stone_arch_4314_2316_z20', me_bloco_stone_arch_4314_2316_z20)
ob_parede_interna_ew_02_y2312_x4314_4314 = bpy.data.objects.new('Parede_Interna_EW_02_Y2312_X4314_4314', None)
ob_bloco_jungle_wall_4314_2312_z0 = bpy.data.objects.new('Bloco_jungle_wall_4314_2312_z0', me_bloco_jungle_wall_4314_2312_z0)
ob_bloco_jungle_wall_4314_2312_z20 = bpy.data.objects.new('Bloco_jungle_wall_4314_2312_z20', me_bloco_jungle_wall_4314_2312_z20)
ob_parede_interna_ew_03_y2312_x4317_4318 = bpy.data.objects.new('Parede_Interna_EW_03_Y2312_X4317_4318', None)
ob_bloco_jungle_wall_4317_2312_z0 = bpy.data.objects.new('Bloco_jungle_wall_4317_2312_z0', me_bloco_jungle_wall_4317_2312_z0)
ob_bloco_jungle_wall_4317_2312_z20 = bpy.data.objects.new('Bloco_jungle_wall_4317_2312_z20', me_bloco_jungle_wall_4317_2312_z20)
ob_bloco_stone_arch_4318_2312_z0 = bpy.data.objects.new('Bloco_stone_arch_4318_2312_z0', me_bloco_stone_arch_4318_2312_z0)
ob_bloco_stone_arch_4318_2312_z20 = bpy.data.objects.new('Bloco_stone_arch_4318_2312_z20', me_bloco_stone_arch_4318_2312_z20)
ob_parede_interna_ew_04_y2313_x4313_4317 = bpy.data.objects.new('Parede_Interna_EW_04_Y2313_X4313_4317', None)
ob_bloco_jungle_wall_4313_2313_z0 = bpy.data.objects.new('Bloco_jungle_wall_4313_2313_z0', me_bloco_jungle_wall_4313_2313_z0)
ob_bloco_jungle_wall_4313_2313_z20 = bpy.data.objects.new('Bloco_jungle_wall_4313_2313_z20', me_bloco_jungle_wall_4313_2313_z20)
ob_bloco_stone_wall_4315_2313_z0 = bpy.data.objects.new('Bloco_stone_wall_4315_2313_z0', me_bloco_stone_wall_4315_2313_z0)
ob_bloco_stone_wall_4315_2313_z20 = bpy.data.objects.new('Bloco_stone_wall_4315_2313_z20', me_bloco_stone_wall_4315_2313_z20)
ob_bloco_jungle_wall_4317_2313_z0 = bpy.data.objects.new('Bloco_jungle_wall_4317_2313_z0', me_bloco_jungle_wall_4317_2313_z0)
ob_bloco_jungle_wall_4317_2313_z0_001 = bpy.data.objects.new('Bloco_jungle_wall_4317_2313_z0.001', me_bloco_jungle_wall_4317_2313_z0_001)
ob_bloco_jungle_wall_4317_2313_z20 = bpy.data.objects.new('Bloco_jungle_wall_4317_2313_z20', me_bloco_jungle_wall_4317_2313_z20)
ob_bloco_jungle_wall_4317_2313_z20_001 = bpy.data.objects.new('Bloco_jungle_wall_4317_2313_z20.001', me_bloco_jungle_wall_4317_2313_z20_001)
ob_parede_interna_ew_05_y2314_x4313_4313 = bpy.data.objects.new('Parede_Interna_EW_05_Y2314_X4313_4313', None)
ob_bloco_jungle_wall_4313_2314_z0 = bpy.data.objects.new('Bloco_jungle_wall_4313_2314_z0', me_bloco_jungle_wall_4313_2314_z0)
ob_bloco_jungle_wall_4313_2314_z20 = bpy.data.objects.new('Bloco_jungle_wall_4313_2314_z20', me_bloco_jungle_wall_4313_2314_z20)
ob_parede_interna_ew_06_y2314_x4316_4316 = bpy.data.objects.new('Parede_Interna_EW_06_Y2314_X4316_4316', None)
ob_bloco_jungle_wall_4316_2314_z0 = bpy.data.objects.new('Bloco_jungle_wall_4316_2314_z0', me_bloco_jungle_wall_4316_2314_z0)
ob_bloco_stone_arch_4316_2314_z1 = bpy.data.objects.new('Bloco_stone_arch_4316_2314_z1', me_bloco_stone_arch_4316_2314_z1)
ob_bloco_jungle_wall_4316_2314_z20 = bpy.data.objects.new('Bloco_jungle_wall_4316_2314_z20', me_bloco_jungle_wall_4316_2314_z20)
ob_parede_interna_ew_07_y2315_x4314_4315 = bpy.data.objects.new('Parede_Interna_EW_07_Y2315_X4314_4315', None)
ob_bloco_jungle_wall_4314_2315_z0 = bpy.data.objects.new('Bloco_jungle_wall_4314_2315_z0', me_bloco_jungle_wall_4314_2315_z0)
ob_bloco_jungle_wall_4314_2315_z20 = bpy.data.objects.new('Bloco_jungle_wall_4314_2315_z20', me_bloco_jungle_wall_4314_2315_z20)
ob_bloco_jungle_wall_4315_2315_z0 = bpy.data.objects.new('Bloco_jungle_wall_4315_2315_z0', me_bloco_jungle_wall_4315_2315_z0)
ob_bloco_jungle_wall_4315_2315_z0_001 = bpy.data.objects.new('Bloco_jungle_wall_4315_2315_z0.001', me_bloco_jungle_wall_4315_2315_z0_001)
ob_bloco_jungle_wall_4315_2315_z20 = bpy.data.objects.new('Bloco_jungle_wall_4315_2315_z20', me_bloco_jungle_wall_4315_2315_z20)
ob_bloco_jungle_wall_4315_2315_z20_001 = bpy.data.objects.new('Bloco_jungle_wall_4315_2315_z20.001', me_bloco_jungle_wall_4315_2315_z20_001)
ob_pisos_lajes = bpy.data.objects.new('Pisos_Lajes', None)
ob_piso_cave_steps_4315_2312_z0 = bpy.data.objects.new('Piso_cave_steps_4315_2312_z0', me_piso_cave_steps_4315_2312_z0)
ob_piso_cave_steps_4316_2312_z0 = bpy.data.objects.new('Piso_cave_steps_4316_2312_z0', me_piso_cave_steps_4316_2312_z0)
ob_piso_stone_4315_2313_z0 = bpy.data.objects.new('Piso_stone_4315_2313_z0', me_piso_stone_4315_2313_z0)
ob_piso_cave_steps_4315_2313_z0 = bpy.data.objects.new('Piso_cave_steps_4315_2313_z0', me_piso_cave_steps_4315_2313_z0)
ob_piso_cave_steps_4316_2313_z0 = bpy.data.objects.new('Piso_cave_steps_4316_2313_z0', me_piso_cave_steps_4316_2313_z0)
ob_moveis_decoracoes = bpy.data.objects.new('Moveis_Decoracoes', None)
ob_movel_dirt_4319_2312_z0 = bpy.data.objects.new('Movel_dirt_4319_2312_z0', me_movel_dirt_4319_2312_z0)
ob_movel_light_4315_2313_z40 = bpy.data.objects.new('Movel_light_4315_2313_z40', me_movel_light_4315_2313_z40)
ob_movel_pylon_4315_2313_z40 = bpy.data.objects.new('Movel_pylon_4315_2313_z40', me_movel_pylon_4315_2313_z40)
ob_movel_dirt_4319_2313_z0 = bpy.data.objects.new('Movel_dirt_4319_2313_z0', me_movel_dirt_4319_2313_z0)
ob_movel_dirt_4319_2314_z0 = bpy.data.objects.new('Movel_dirt_4319_2314_z0', me_movel_dirt_4319_2314_z0)
ob_movel_rock_4312_2315_z_1 = bpy.data.objects.new('Movel_rock_4312_2315_z-1', me_movel_rock_4312_2315_z_1)
ob_movel_dirt_4319_2315_z0 = bpy.data.objects.new('Movel_dirt_4319_2315_z0', me_movel_dirt_4319_2315_z0)

# ---- transforms, parenting, visibility, modifiers, constraints
ob_parede_externa_norte_y2311_x4312_4319.location = (0.0, -2.5, 0.0)
ob_parede_externa_norte_y2311_x4312_4319.empty_display_type = 'CUBE'
ob_bloco_stone_wall_4312_2311_z0.parent = ob_parede_externa_norte_y2311_x4312_4319
ob_bloco_stone_wall_4312_2311_z0.matrix_parent_inverse = Matrix(((1.0, -0.0, 0.0, -0.0), (-0.0, 1.0, -0.0, 2.5), (0.0, -0.0, 1.0, -0.0), (-0.0, 0.0, -0.0, 1.0)))
ob_bloco_stone_wall_4312_2311_z0.location = (-3.5, -2.825, 1.2)
ob_bloco_stone_wall_4313_2311_z0.parent = ob_parede_externa_norte_y2311_x4312_4319
ob_bloco_stone_wall_4313_2311_z0.matrix_parent_inverse = Matrix(((1.0, -0.0, 0.0, -0.0), (-0.0, 1.0, -0.0, 2.5), (0.0, -0.0, 1.0, -0.0), (-0.0, 0.0, -0.0, 1.0)))
ob_bloco_stone_wall_4313_2311_z0.location = (-2.5, -2.825, 1.2)
ob_bloco_stone_wall_4314_2311_z0.parent = ob_parede_externa_norte_y2311_x4312_4319
ob_bloco_stone_wall_4314_2311_z0.matrix_parent_inverse = Matrix(((1.0, -0.0, 0.0, -0.0), (-0.0, 1.0, -0.0, 2.5), (0.0, -0.0, 1.0, -0.0), (-0.0, 0.0, -0.0, 1.0)))
ob_bloco_stone_wall_4314_2311_z0.location = (-1.5, -2.825, 1.2)
ob_bloco_stone_wall_4315_2311_z0.parent = ob_parede_externa_norte_y2311_x4312_4319
ob_bloco_stone_wall_4315_2311_z0.matrix_parent_inverse = Matrix(((1.0, -0.0, 0.0, -0.0), (-0.0, 1.0, -0.0, 2.5), (0.0, -0.0, 1.0, -0.0), (-0.0, 0.0, -0.0, 1.0)))
ob_bloco_stone_wall_4315_2311_z0.location = (-0.5, -2.825, 1.2)
ob_bloco_jungle_wall_4315_2311_z0.parent = ob_parede_externa_norte_y2311_x4312_4319
ob_bloco_jungle_wall_4315_2311_z0.matrix_parent_inverse = Matrix(((1.0, -0.0, 0.0, -0.0), (-0.0, 1.0, -0.0, 2.5), (0.0, -0.0, 1.0, -0.0), (-0.0, 0.0, -0.0, 1.0)))
ob_bloco_jungle_wall_4315_2311_z0.location = (-0.5, -2.825, 1.2)
ob_bloco_jungle_wall_4315_2311_z20.parent = ob_parede_externa_norte_y2311_x4312_4319
ob_bloco_jungle_wall_4315_2311_z20.matrix_parent_inverse = Matrix(((1.0, -0.0, 0.0, -0.0), (-0.0, 1.0, -0.0, 2.5), (0.0, -0.0, 1.0, -0.0), (-0.0, 0.0, -0.0, 1.0)))
ob_bloco_jungle_wall_4315_2311_z20.location = (-0.5, -2.825, 3.6)
ob_bloco_jungle_wall_4316_2311_z0.parent = ob_parede_externa_norte_y2311_x4312_4319
ob_bloco_jungle_wall_4316_2311_z0.matrix_parent_inverse = Matrix(((1.0, -0.0, 0.0, -0.0), (-0.0, 1.0, -0.0, 2.5), (0.0, -0.0, 1.0, -0.0), (-0.0, 0.0, -0.0, 1.0)))
ob_bloco_jungle_wall_4316_2311_z0.location = (0.5, -2.825, 1.2)
ob_bloco_jungle_wall_4316_2311_z20.parent = ob_parede_externa_norte_y2311_x4312_4319
ob_bloco_jungle_wall_4316_2311_z20.matrix_parent_inverse = Matrix(((1.0, -0.0, 0.0, -0.0), (-0.0, 1.0, -0.0, 2.5), (0.0, -0.0, 1.0, -0.0), (-0.0, 0.0, -0.0, 1.0)))
ob_bloco_jungle_wall_4316_2311_z20.location = (0.5, -2.825, 3.6)
ob_bloco_stone_wall_4317_2311_z0.parent = ob_parede_externa_norte_y2311_x4312_4319
ob_bloco_stone_wall_4317_2311_z0.matrix_parent_inverse = Matrix(((1.0, -0.0, 0.0, -0.0), (-0.0, 1.0, -0.0, 2.5), (0.0, -0.0, 1.0, -0.0), (-0.0, 0.0, -0.0, 1.0)))
ob_bloco_stone_wall_4317_2311_z0.location = (1.5, -2.825, 1.2)
ob_bloco_stone_wall_4318_2311_z0.parent = ob_parede_externa_norte_y2311_x4312_4319
ob_bloco_stone_wall_4318_2311_z0.matrix_parent_inverse = Matrix(((1.0, -0.0, 0.0, -0.0), (-0.0, 1.0, -0.0, 2.5), (0.0, -0.0, 1.0, -0.0), (-0.0, 0.0, -0.0, 1.0)))
ob_bloco_stone_wall_4318_2311_z0.location = (2.5, -2.825, 1.2)
ob_bloco_stone_wall_4319_2311_z0.parent = ob_parede_externa_norte_y2311_x4312_4319
ob_bloco_stone_wall_4319_2311_z0.matrix_parent_inverse = Matrix(((1.0, -0.0, 0.0, -0.0), (-0.0, 1.0, -0.0, 2.5), (0.0, -0.0, 1.0, -0.0), (-0.0, 0.0, -0.0, 1.0)))
ob_bloco_stone_wall_4319_2311_z0.location = (3.5, -2.825, 1.2)
ob_parede_externa_sul_y2316_x4314_4314.location = (-1.5, 2.5, 0.0)
ob_parede_externa_sul_y2316_x4314_4314.empty_display_type = 'CUBE'
ob_bloco_stone_arch_4314_2316_z0.parent = ob_parede_externa_sul_y2316_x4314_4314
ob_bloco_stone_arch_4314_2316_z0.matrix_parent_inverse = Matrix(((1.0, -0.0, 0.0, 1.5), (-0.0, 1.0, -0.0, -2.5), (0.0, -0.0, 1.0, -0.0), (-0.0, 0.0, -0.0, 1.0)))
ob_bloco_stone_arch_4314_2316_z0.location = (-1.5, 2.175, 1.2)
ob_bloco_stone_arch_4314_2316_z20.parent = ob_parede_externa_sul_y2316_x4314_4314
ob_bloco_stone_arch_4314_2316_z20.matrix_parent_inverse = Matrix(((1.0, -0.0, 0.0, 1.5), (-0.0, 1.0, -0.0, -2.5), (0.0, -0.0, 1.0, -0.0), (-0.0, 0.0, -0.0, 1.0)))
ob_bloco_stone_arch_4314_2316_z20.location = (-1.5, 2.175, 3.6)
ob_parede_interna_ew_02_y2312_x4314_4314.location = (-1.5, -1.5, 0.0)
ob_parede_interna_ew_02_y2312_x4314_4314.empty_display_type = 'CUBE'
ob_bloco_jungle_wall_4314_2312_z0.parent = ob_parede_interna_ew_02_y2312_x4314_4314
ob_bloco_jungle_wall_4314_2312_z0.matrix_parent_inverse = Matrix(((1.0, -0.0, 0.0, 1.5), (-0.0, 1.0, -0.0, 1.5), (0.0, -0.0, 1.0, -0.0), (-0.0, 0.0, -0.0, 1.0)))
ob_bloco_jungle_wall_4314_2312_z0.location = (-1.5, -1.825, 1.2)
ob_bloco_jungle_wall_4314_2312_z20.parent = ob_parede_interna_ew_02_y2312_x4314_4314
ob_bloco_jungle_wall_4314_2312_z20.matrix_parent_inverse = Matrix(((1.0, -0.0, 0.0, 1.5), (-0.0, 1.0, -0.0, 1.5), (0.0, -0.0, 1.0, -0.0), (-0.0, 0.0, -0.0, 1.0)))
ob_bloco_jungle_wall_4314_2312_z20.location = (-1.5, -1.825, 3.6)
ob_parede_interna_ew_03_y2312_x4317_4318.location = (2.0, -1.5, 0.0)
ob_parede_interna_ew_03_y2312_x4317_4318.empty_display_type = 'CUBE'
ob_bloco_jungle_wall_4317_2312_z0.parent = ob_parede_interna_ew_03_y2312_x4317_4318
ob_bloco_jungle_wall_4317_2312_z0.matrix_parent_inverse = Matrix(((1.0, -0.0, 0.0, -2.0), (-0.0, 1.0, -0.0, 1.5), (0.0, -0.0, 1.0, -0.0), (-0.0, 0.0, -0.0, 1.0)))
ob_bloco_jungle_wall_4317_2312_z0.location = (1.5, -1.825, 1.2)
ob_bloco_jungle_wall_4317_2312_z20.parent = ob_parede_interna_ew_03_y2312_x4317_4318
ob_bloco_jungle_wall_4317_2312_z20.matrix_parent_inverse = Matrix(((1.0, -0.0, 0.0, -2.0), (-0.0, 1.0, -0.0, 1.5), (0.0, -0.0, 1.0, -0.0), (-0.0, 0.0, -0.0, 1.0)))
ob_bloco_jungle_wall_4317_2312_z20.location = (1.5, -1.825, 3.6)
ob_bloco_stone_arch_4318_2312_z0.parent = ob_parede_interna_ew_03_y2312_x4317_4318
ob_bloco_stone_arch_4318_2312_z0.matrix_parent_inverse = Matrix(((1.0, -0.0, 0.0, -2.0), (-0.0, 1.0, -0.0, 1.5), (0.0, -0.0, 1.0, -0.0), (-0.0, 0.0, -0.0, 1.0)))
ob_bloco_stone_arch_4318_2312_z0.location = (2.5, -1.825, 1.2)
ob_bloco_stone_arch_4318_2312_z20.parent = ob_parede_interna_ew_03_y2312_x4317_4318
ob_bloco_stone_arch_4318_2312_z20.matrix_parent_inverse = Matrix(((1.0, -0.0, 0.0, -2.0), (-0.0, 1.0, -0.0, 1.5), (0.0, -0.0, 1.0, -0.0), (-0.0, 0.0, -0.0, 1.0)))
ob_bloco_stone_arch_4318_2312_z20.location = (2.5, -1.825, 3.6)
ob_parede_interna_ew_04_y2313_x4313_4317.location = (-0.5, -0.5, 0.0)
ob_parede_interna_ew_04_y2313_x4313_4317.empty_display_type = 'CUBE'
ob_bloco_jungle_wall_4313_2313_z0.parent = ob_parede_interna_ew_04_y2313_x4313_4317
ob_bloco_jungle_wall_4313_2313_z0.matrix_parent_inverse = Matrix(((1.0, -0.0, 0.0, 0.5), (-0.0, 1.0, -0.0, 0.5), (0.0, -0.0, 1.0, -0.0), (-0.0, 0.0, -0.0, 1.0)))
ob_bloco_jungle_wall_4313_2313_z0.location = (-2.5, -0.825, 1.2)
ob_bloco_jungle_wall_4313_2313_z20.parent = ob_parede_interna_ew_04_y2313_x4313_4317
ob_bloco_jungle_wall_4313_2313_z20.matrix_parent_inverse = Matrix(((1.0, -0.0, 0.0, 0.5), (-0.0, 1.0, -0.0, 0.5), (0.0, -0.0, 1.0, -0.0), (-0.0, 0.0, -0.0, 1.0)))
ob_bloco_jungle_wall_4313_2313_z20.location = (-2.5, -0.825, 3.6)
ob_bloco_stone_wall_4315_2313_z0.parent = ob_parede_interna_ew_04_y2313_x4313_4317
ob_bloco_stone_wall_4315_2313_z0.matrix_parent_inverse = Matrix(((1.0, -0.0, 0.0, 0.5), (-0.0, 1.0, -0.0, 0.5), (0.0, -0.0, 1.0, -0.0), (-0.0, 0.0, -0.0, 1.0)))
ob_bloco_stone_wall_4315_2313_z0.location = (-0.5, -0.825, 1.2)
ob_bloco_stone_wall_4315_2313_z20.parent = ob_parede_interna_ew_04_y2313_x4313_4317
ob_bloco_stone_wall_4315_2313_z20.matrix_parent_inverse = Matrix(((1.0, -0.0, 0.0, 0.5), (-0.0, 1.0, -0.0, 0.5), (0.0, -0.0, 1.0, -0.0), (-0.0, 0.0, -0.0, 1.0)))
ob_bloco_stone_wall_4315_2313_z20.location = (-0.5, -0.825, 3.6)
ob_bloco_jungle_wall_4317_2313_z0.parent = ob_parede_interna_ew_04_y2313_x4313_4317
ob_bloco_jungle_wall_4317_2313_z0.matrix_parent_inverse = Matrix(((1.0, -0.0, 0.0, 0.5), (-0.0, 1.0, -0.0, 0.5), (0.0, -0.0, 1.0, -0.0), (-0.0, 0.0, -0.0, 1.0)))
ob_bloco_jungle_wall_4317_2313_z0.location = (1.5, -0.825, 1.2)
ob_bloco_jungle_wall_4317_2313_z0_001.parent = ob_parede_interna_ew_04_y2313_x4313_4317
ob_bloco_jungle_wall_4317_2313_z0_001.matrix_parent_inverse = Matrix(((1.0, -0.0, 0.0, 0.5), (-0.0, 1.0, -0.0, 0.5), (0.0, -0.0, 1.0, -0.0), (-0.0, 0.0, -0.0, 1.0)))
ob_bloco_jungle_wall_4317_2313_z0_001.location = (1.5, -0.825, 1.2)
ob_bloco_jungle_wall_4317_2313_z20.parent = ob_parede_interna_ew_04_y2313_x4313_4317
ob_bloco_jungle_wall_4317_2313_z20.matrix_parent_inverse = Matrix(((1.0, -0.0, 0.0, 0.5), (-0.0, 1.0, -0.0, 0.5), (0.0, -0.0, 1.0, -0.0), (-0.0, 0.0, -0.0, 1.0)))
ob_bloco_jungle_wall_4317_2313_z20.location = (1.5, -0.825, 3.6)
ob_bloco_jungle_wall_4317_2313_z20_001.parent = ob_parede_interna_ew_04_y2313_x4313_4317
ob_bloco_jungle_wall_4317_2313_z20_001.matrix_parent_inverse = Matrix(((1.0, -0.0, 0.0, 0.5), (-0.0, 1.0, -0.0, 0.5), (0.0, -0.0, 1.0, -0.0), (-0.0, 0.0, -0.0, 1.0)))
ob_bloco_jungle_wall_4317_2313_z20_001.location = (1.5, -0.825, 3.6)
ob_parede_interna_ew_05_y2314_x4313_4313.location = (-2.5, 0.5, 0.0)
ob_parede_interna_ew_05_y2314_x4313_4313.empty_display_type = 'CUBE'
ob_bloco_jungle_wall_4313_2314_z0.parent = ob_parede_interna_ew_05_y2314_x4313_4313
ob_bloco_jungle_wall_4313_2314_z0.matrix_parent_inverse = Matrix(((1.0, -0.0, 0.0, 2.5), (-0.0, 1.0, -0.0, -0.5), (0.0, -0.0, 1.0, -0.0), (-0.0, 0.0, -0.0, 1.0)))
ob_bloco_jungle_wall_4313_2314_z0.location = (-2.5, 0.175, 1.2)
ob_bloco_jungle_wall_4313_2314_z20.parent = ob_parede_interna_ew_05_y2314_x4313_4313
ob_bloco_jungle_wall_4313_2314_z20.matrix_parent_inverse = Matrix(((1.0, -0.0, 0.0, 2.5), (-0.0, 1.0, -0.0, -0.5), (0.0, -0.0, 1.0, -0.0), (-0.0, 0.0, -0.0, 1.0)))
ob_bloco_jungle_wall_4313_2314_z20.location = (-2.5, 0.175, 3.6)
ob_parede_interna_ew_06_y2314_x4316_4316.location = (0.5, 0.5, 0.0)
ob_parede_interna_ew_06_y2314_x4316_4316.empty_display_type = 'CUBE'
ob_bloco_jungle_wall_4316_2314_z0.parent = ob_parede_interna_ew_06_y2314_x4316_4316
ob_bloco_jungle_wall_4316_2314_z0.matrix_parent_inverse = Matrix(((1.0, -0.0, 0.0, -0.5), (-0.0, 1.0, -0.0, -0.5), (0.0, -0.0, 1.0, -0.0), (-0.0, 0.0, -0.0, 1.0)))
ob_bloco_jungle_wall_4316_2314_z0.location = (0.5, 0.175, 1.2)
ob_bloco_stone_arch_4316_2314_z1.parent = ob_parede_interna_ew_06_y2314_x4316_4316
ob_bloco_stone_arch_4316_2314_z1.matrix_parent_inverse = Matrix(((1.0, -0.0, 0.0, -0.5), (-0.0, 1.0, -0.0, -0.5), (0.0, -0.0, 1.0, -0.0), (-0.0, 0.0, -0.0, 1.0)))
ob_bloco_stone_arch_4316_2314_z1.location = (0.5, 0.175, 1.32)
ob_bloco_jungle_wall_4316_2314_z20.parent = ob_parede_interna_ew_06_y2314_x4316_4316
ob_bloco_jungle_wall_4316_2314_z20.matrix_parent_inverse = Matrix(((1.0, -0.0, 0.0, -0.5), (-0.0, 1.0, -0.0, -0.5), (0.0, -0.0, 1.0, -0.0), (-0.0, 0.0, -0.0, 1.0)))
ob_bloco_jungle_wall_4316_2314_z20.location = (0.5, 0.175, 3.6)
ob_parede_interna_ew_07_y2315_x4314_4315.location = (-1.0, 1.5, 0.0)
ob_parede_interna_ew_07_y2315_x4314_4315.empty_display_type = 'CUBE'
ob_bloco_jungle_wall_4314_2315_z0.parent = ob_parede_interna_ew_07_y2315_x4314_4315
ob_bloco_jungle_wall_4314_2315_z0.matrix_parent_inverse = Matrix(((1.0, -0.0, 0.0, 1.0), (-0.0, 1.0, -0.0, -1.5), (0.0, -0.0, 1.0, -0.0), (-0.0, 0.0, -0.0, 1.0)))
ob_bloco_jungle_wall_4314_2315_z0.location = (-1.5, 1.175, 1.2)
ob_bloco_jungle_wall_4314_2315_z20.parent = ob_parede_interna_ew_07_y2315_x4314_4315
ob_bloco_jungle_wall_4314_2315_z20.matrix_parent_inverse = Matrix(((1.0, -0.0, 0.0, 1.0), (-0.0, 1.0, -0.0, -1.5), (0.0, -0.0, 1.0, -0.0), (-0.0, 0.0, -0.0, 1.0)))
ob_bloco_jungle_wall_4314_2315_z20.location = (-1.5, 1.175, 3.6)
ob_bloco_jungle_wall_4315_2315_z0.parent = ob_parede_interna_ew_07_y2315_x4314_4315
ob_bloco_jungle_wall_4315_2315_z0.matrix_parent_inverse = Matrix(((1.0, -0.0, 0.0, 1.0), (-0.0, 1.0, -0.0, -1.5), (0.0, -0.0, 1.0, -0.0), (-0.0, 0.0, -0.0, 1.0)))
ob_bloco_jungle_wall_4315_2315_z0.location = (-0.5, 1.175, 1.2)
ob_bloco_jungle_wall_4315_2315_z0_001.parent = ob_parede_interna_ew_07_y2315_x4314_4315
ob_bloco_jungle_wall_4315_2315_z0_001.matrix_parent_inverse = Matrix(((1.0, -0.0, 0.0, 1.0), (-0.0, 1.0, -0.0, -1.5), (0.0, -0.0, 1.0, -0.0), (-0.0, 0.0, -0.0, 1.0)))
ob_bloco_jungle_wall_4315_2315_z0_001.location = (-0.5, 1.175, 1.2)
ob_bloco_jungle_wall_4315_2315_z20.parent = ob_parede_interna_ew_07_y2315_x4314_4315
ob_bloco_jungle_wall_4315_2315_z20.matrix_parent_inverse = Matrix(((1.0, -0.0, 0.0, 1.0), (-0.0, 1.0, -0.0, -1.5), (0.0, -0.0, 1.0, -0.0), (-0.0, 0.0, -0.0, 1.0)))
ob_bloco_jungle_wall_4315_2315_z20.location = (-0.5, 1.175, 3.6)
ob_bloco_jungle_wall_4315_2315_z20_001.parent = ob_parede_interna_ew_07_y2315_x4314_4315
ob_bloco_jungle_wall_4315_2315_z20_001.matrix_parent_inverse = Matrix(((1.0, -0.0, 0.0, 1.0), (-0.0, 1.0, -0.0, -1.5), (0.0, -0.0, 1.0, -0.0), (-0.0, 0.0, -0.0, 1.0)))
ob_bloco_jungle_wall_4315_2315_z20_001.location = (-0.5, 1.175, 3.6)
ob_pisos_lajes.location = (0.0, 0.0, 0.0)
ob_pisos_lajes.empty_display_type = 'CUBE'
ob_piso_cave_steps_4315_2312_z0.parent = ob_pisos_lajes
ob_piso_cave_steps_4315_2312_z0.location = (-0.5, -1.5, -0.05)
ob_piso_cave_steps_4316_2312_z0.parent = ob_pisos_lajes
ob_piso_cave_steps_4316_2312_z0.location = (0.5, -1.5, -0.05)
ob_piso_stone_4315_2313_z0.parent = ob_pisos_lajes
ob_piso_stone_4315_2313_z0.location = (-0.5, -0.5, -0.05)
ob_piso_cave_steps_4315_2313_z0.parent = ob_pisos_lajes
ob_piso_cave_steps_4315_2313_z0.location = (-0.5, -0.5, -0.05)
ob_piso_cave_steps_4316_2313_z0.parent = ob_pisos_lajes
ob_piso_cave_steps_4316_2313_z0.location = (0.5, -0.5, -0.05)
ob_moveis_decoracoes.location = (0.0, 0.0, 0.0)
ob_moveis_decoracoes.empty_display_type = 'CUBE'
ob_movel_dirt_4319_2312_z0.parent = ob_moveis_decoracoes
ob_movel_dirt_4319_2312_z0.location = (3.5, -1.5, 0.06)
ob_movel_light_4315_2313_z40.parent = ob_moveis_decoracoes
ob_movel_light_4315_2313_z40.location = (-0.5, -0.5, 4.86)
ob_movel_pylon_4315_2313_z40.parent = ob_moveis_decoracoes
ob_movel_pylon_4315_2313_z40.location = (-0.5, -0.5, 5.04)
ob_movel_dirt_4319_2313_z0.parent = ob_moveis_decoracoes
ob_movel_dirt_4319_2313_z0.location = (3.5, -0.5, 0.06)
ob_movel_dirt_4319_2314_z0.parent = ob_moveis_decoracoes
ob_movel_dirt_4319_2314_z0.location = (3.5, 0.5, 0.06)
ob_movel_rock_4312_2315_z_1.parent = ob_moveis_decoracoes
ob_movel_rock_4312_2315_z_1.location = (-3.5, 1.5, 0.06)
ob_movel_dirt_4319_2315_z0.parent = ob_moveis_decoracoes
ob_movel_dirt_4319_2315_z0.location = (3.5, 1.5, 0.06)

# ---- collection membership
col_01_paredes_externas.objects.link(ob_parede_externa_norte_y2311_x4312_4319)
col_01_paredes_externas.objects.link(ob_bloco_stone_wall_4312_2311_z0)
col_01_paredes_externas.objects.link(ob_bloco_stone_wall_4313_2311_z0)
col_01_paredes_externas.objects.link(ob_bloco_stone_wall_4314_2311_z0)
col_01_paredes_externas.objects.link(ob_bloco_stone_wall_4315_2311_z0)
col_01_paredes_externas.objects.link(ob_bloco_jungle_wall_4315_2311_z0)
col_01_paredes_externas.objects.link(ob_bloco_jungle_wall_4315_2311_z20)
col_01_paredes_externas.objects.link(ob_bloco_jungle_wall_4316_2311_z0)
col_01_paredes_externas.objects.link(ob_bloco_jungle_wall_4316_2311_z20)
col_01_paredes_externas.objects.link(ob_bloco_stone_wall_4317_2311_z0)
col_01_paredes_externas.objects.link(ob_bloco_stone_wall_4318_2311_z0)
col_01_paredes_externas.objects.link(ob_bloco_stone_wall_4319_2311_z0)
col_01_paredes_externas.objects.link(ob_parede_externa_sul_y2316_x4314_4314)
col_01_paredes_externas.objects.link(ob_bloco_stone_arch_4314_2316_z0)
col_01_paredes_externas.objects.link(ob_bloco_stone_arch_4314_2316_z20)
col_02_paredes_internas.objects.link(ob_parede_interna_ew_02_y2312_x4314_4314)
col_02_paredes_internas.objects.link(ob_bloco_jungle_wall_4314_2312_z0)
col_02_paredes_internas.objects.link(ob_bloco_jungle_wall_4314_2312_z20)
col_02_paredes_internas.objects.link(ob_parede_interna_ew_03_y2312_x4317_4318)
col_02_paredes_internas.objects.link(ob_bloco_jungle_wall_4317_2312_z0)
col_02_paredes_internas.objects.link(ob_bloco_jungle_wall_4317_2312_z20)
col_02_paredes_internas.objects.link(ob_bloco_stone_arch_4318_2312_z0)
col_02_paredes_internas.objects.link(ob_bloco_stone_arch_4318_2312_z20)
col_02_paredes_internas.objects.link(ob_parede_interna_ew_04_y2313_x4313_4317)
col_02_paredes_internas.objects.link(ob_bloco_jungle_wall_4313_2313_z0)
col_02_paredes_internas.objects.link(ob_bloco_jungle_wall_4313_2313_z20)
col_02_paredes_internas.objects.link(ob_bloco_stone_wall_4315_2313_z0)
col_02_paredes_internas.objects.link(ob_bloco_stone_wall_4315_2313_z20)
col_02_paredes_internas.objects.link(ob_bloco_jungle_wall_4317_2313_z0)
col_02_paredes_internas.objects.link(ob_bloco_jungle_wall_4317_2313_z0_001)
col_02_paredes_internas.objects.link(ob_bloco_jungle_wall_4317_2313_z20)
col_02_paredes_internas.objects.link(ob_bloco_jungle_wall_4317_2313_z20_001)
col_02_paredes_internas.objects.link(ob_parede_interna_ew_05_y2314_x4313_4313)
col_02_paredes_internas.objects.link(ob_bloco_jungle_wall_4313_2314_z0)
col_02_paredes_internas.objects.link(ob_bloco_jungle_wall_4313_2314_z20)
col_02_paredes_internas.objects.link(ob_parede_interna_ew_06_y2314_x4316_4316)
col_02_paredes_internas.objects.link(ob_bloco_jungle_wall_4316_2314_z0)
col_02_paredes_internas.objects.link(ob_bloco_stone_arch_4316_2314_z1)
col_02_paredes_internas.objects.link(ob_bloco_jungle_wall_4316_2314_z20)
col_02_paredes_internas.objects.link(ob_parede_interna_ew_07_y2315_x4314_4315)
col_02_paredes_internas.objects.link(ob_bloco_jungle_wall_4314_2315_z0)
col_02_paredes_internas.objects.link(ob_bloco_jungle_wall_4314_2315_z20)
col_02_paredes_internas.objects.link(ob_bloco_jungle_wall_4315_2315_z0)
col_02_paredes_internas.objects.link(ob_bloco_jungle_wall_4315_2315_z0_001)
col_02_paredes_internas.objects.link(ob_bloco_jungle_wall_4315_2315_z20)
col_02_paredes_internas.objects.link(ob_bloco_jungle_wall_4315_2315_z20_001)
col_03_pisos_escadas.objects.link(ob_pisos_lajes)
col_03_pisos_escadas.objects.link(ob_piso_cave_steps_4315_2312_z0)
col_03_pisos_escadas.objects.link(ob_piso_cave_steps_4316_2312_z0)
col_03_pisos_escadas.objects.link(ob_piso_stone_4315_2313_z0)
col_03_pisos_escadas.objects.link(ob_piso_cave_steps_4315_2313_z0)
col_03_pisos_escadas.objects.link(ob_piso_cave_steps_4316_2313_z0)
col_04_moveis_decoracoes.objects.link(ob_moveis_decoracoes)
col_04_moveis_decoracoes.objects.link(ob_movel_dirt_4319_2312_z0)
col_04_moveis_decoracoes.objects.link(ob_movel_light_4315_2313_z40)
col_04_moveis_decoracoes.objects.link(ob_movel_pylon_4315_2313_z40)
col_04_moveis_decoracoes.objects.link(ob_movel_dirt_4319_2313_z0)
col_04_moveis_decoracoes.objects.link(ob_movel_dirt_4319_2314_z0)
col_04_moveis_decoracoes.objects.link(ob_movel_rock_4312_2315_z_1)
col_04_moveis_decoracoes.objects.link(ob_movel_dirt_4319_2315_z0)

# ---- scene / render settings (as saved in the file)
scene.frame_start = 1; scene.frame_end = 250; scene.frame_set(1)
scene.render.engine = 'BLENDER_EEVEE_NEXT'
scene.render.bake_bias = 0.0
scene.render.bake_samples = 0
scene.cycles.sampling_pattern = 'TABULATED_SOBOL'
scene.eevee.use_volume_custom_range = False
bpy.context.view_layer.update()

# ---- added for rendering (the .blend has no active camera and no usable light): camera, sun + grey world if the file has none
cam_auto = bpy.data.cameras.new('AutoCamera')
cam_auto.lens = 50.0
cam_auto.sensor_width = 36.0
cam_auto.clip_end = 1000.0
ob_auto_camera = bpy.data.objects.new('AutoCamera', cam_auto)
scene.collection.objects.link(ob_auto_camera)
ob_auto_camera.location = (10.2103, -12.5774, 10.7483)
ob_auto_camera.rotation_euler = (1.09748, -7.21219e-08, 0.694738)
scene.camera = ob_auto_camera
light_auto_sun = bpy.data.lights.new('AutoSun', 'SUN')
light_auto_sun.energy = 3.0
light_auto_sun.angle = 0.0523599
ob_auto_sun = bpy.data.objects.new('AutoSun', light_auto_sun)
scene.collection.objects.link(ob_auto_sun)
ob_auto_sun.rotation_euler = (0.872665, 0.174533, 0.523599)
if scene.world is None:
    world_auto = bpy.data.worlds.new('AutoWorld')
    world_auto.color = (0.3, 0.3, 0.3)
    scene.world = world_auto
bpy.context.view_layer.update()
